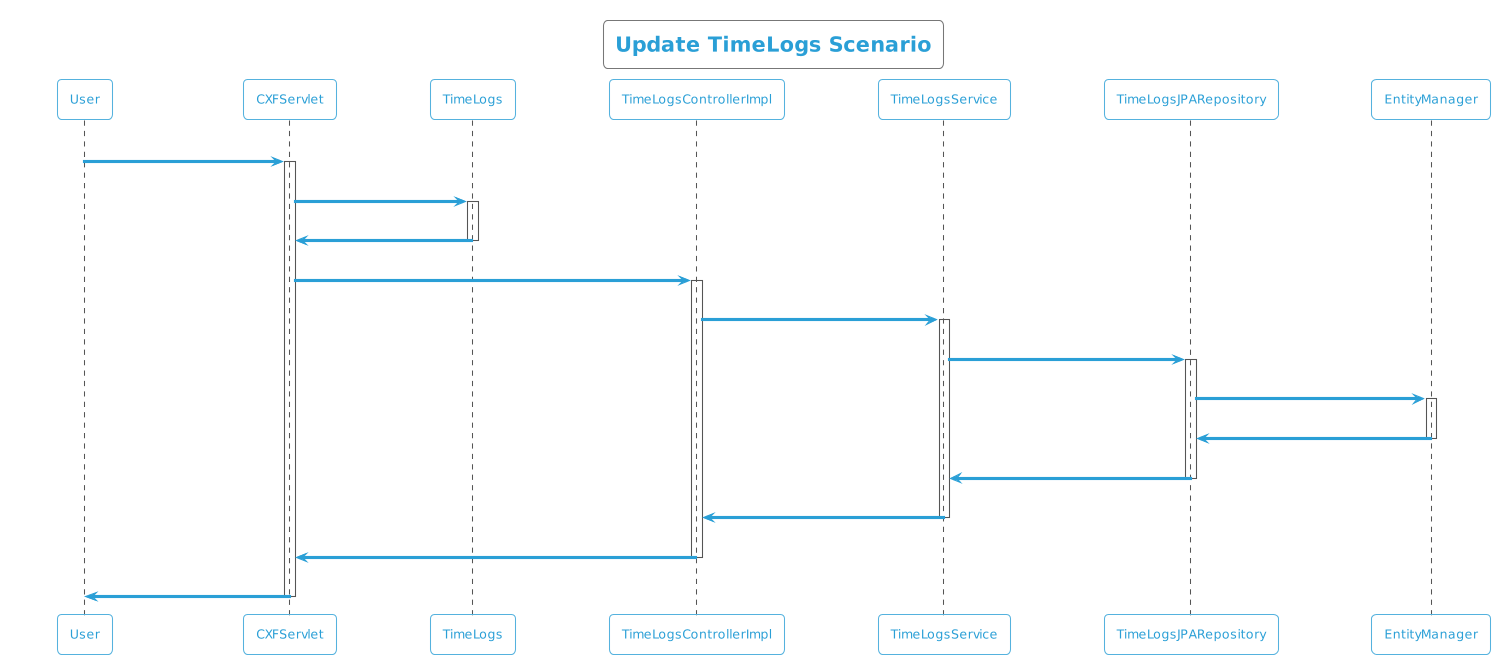

The diagram above was rendered by PlantUML. Its source (embedded in the PNG):
@startuml
!theme cyborg-outline
title Update TimeLogs Scenario
participant User
User -> CXFServlet: UPDATE, TimeLogs
activate CXFServlet
CXFServlet -> TimeLogs: << update >>
activate TimeLogs
TimeLogs -> CXFServlet: << instance >>
deactivate TimeLogs
CXFServlet -> TimeLogsControllerImpl: update(:TimeLogs)
activate TimeLogsControllerImpl
TimeLogsControllerImpl -> TimeLogsService: update(:TimeLogs)
activate TimeLogsService
TimeLogsService -> TimeLogsJPARepository: update(:TimeLogs)
activate TimeLogsJPARepository
TimeLogsJPARepository -> EntityManager: update(:TimeLogs)
activate EntityManager
EntityManager -> TimeLogsJPARepository: << persisted TimeLogs >>
deactivate EntityManager
TimeLogsJPARepository -> TimeLogsService: << persisted TimeLogs >>
deactivate TimeLogsJPARepository
TimeLogsService -> TimeLogsControllerImpl: << persisted TimeLogs >>
deactivate TimeLogsService
TimeLogsControllerImpl -> CXFServlet: << persisted TimeLogs >>
deactivate TimeLogsControllerImpl
CXFServlet -> User: marshalled TimeLogs XML
deactivate CXFServlet
@enduml